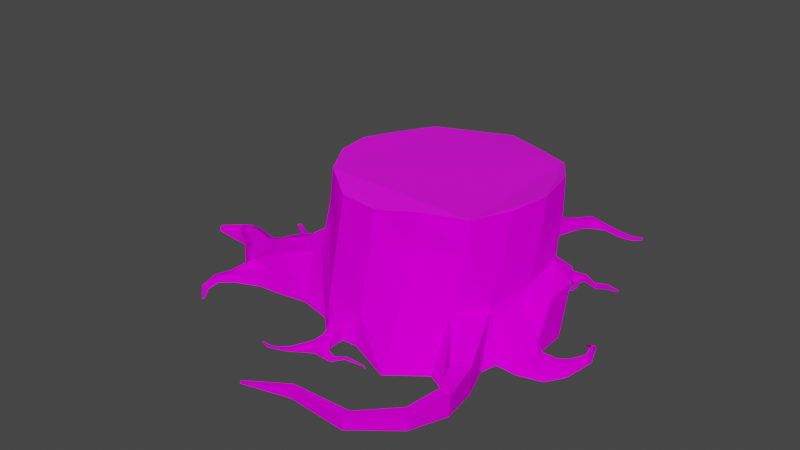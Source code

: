 # Source: Stump_Rotten_Tree.blend  (saved by Blender 2.82.7; exported with 4.5.12 LTS)
import bpy
from mathutils import Matrix  # noqa: F401  (used for matrix-valued properties, if any)

bpy.ops.wm.read_factory_settings(use_empty=True)
scene = bpy.context.scene
scene.name = 'Scene'

# ---- collections
col_collection = bpy.data.collections.new('Collection'); scene.collection.children.link(col_collection)
col_collection_1 = bpy.data.collections.new('Collection 1'); col_collection.children.link(col_collection_1)

# ---- images (referenced by path relative to the original .blend; pixels are not part of the script)
import os
ASSET_DIR = os.environ.get("B2B_ASSET_DIR", "")  # directory of the original .blend (textures are referenced by path, not embedded)
HERE = os.path.dirname(os.path.abspath(__file__))  # packed textures are extracted next to this script under _unpacked/

def load_image(name, relpath, width, height, colorspace="sRGB"):
    """Load a texture the original file referenced (path relative to the .blend, or extracted next to this script)."""
    p = next((c for c in (os.path.join(HERE, relpath), os.path.join(ASSET_DIR, relpath)) if relpath and os.path.exists(c)), "")
    if p:
        img = bpy.data.images.load(p, check_existing=True)
        img.name = name
    else:  # same state as the original file: an image datablock whose file is absent (Cycles renders it pink)
        img = bpy.data.images.new(name, width, height)
        img.source = "FILE"
        img.filepath = "//" + (relpath or name)
    img.colorspace_settings.name = colorspace
    return img
img_texturescom_pinebark2_1k_albedo_tif = load_image('TexturesCom_PineBark2_1K_albedo.tif', 'TexturesCom_PineBark2_1K_albedo.tif', 1024, 1024, 'sRGB')
img_stummped_jpg = load_image('Stummped.jpg', 'Stummped.jpg', 1024, 1024, 'sRGB')

# ---- materials (node trees are filled in below, after node groups)
mat_wood = bpy.data.materials.new('Wood')
mat_wood.use_transparent_shadow = False
mat_stumperd = bpy.data.materials.new('Stumperd')
mat_stumperd.use_transparent_shadow = False

# ---- material node trees
mat_wood.use_nodes = True; mat_wood.node_tree.nodes.clear()
_N = mat_wood.node_tree.nodes; _L = mat_wood.node_tree.links
n0 = _N.new('ShaderNodeOutputMaterial'); n0.name = 'Material Output'; n0.location = (300, 300)
n1 = _N.new('ShaderNodeBsdfPrincipled'); n1.name = 'Principled BSDF'; n1.location = (10, 300)
n1.distribution = 'GGX'
n1.subsurface_method = 'BURLEY'
n1.inputs[3].default_value = 1.45
n1.inputs[13].default_value = 0.0
n1.inputs[27].default_value = (0.0, 0.0, 0.0, 1.0)
n1.inputs[28].default_value = 1.0
n2 = _N.new('ShaderNodeTexImage'); n2.name = 'Image Texture'; n2.location = (-280, 275)
n2.image = img_texturescom_pinebark2_1k_albedo_tif
_L.new(n1.outputs[0], n0.inputs[0])
_L.new(n2.outputs[0], n1.inputs[0])
n0.is_active_output = True
mat_stumperd.use_nodes = True; mat_stumperd.node_tree.nodes.clear()
_N = mat_stumperd.node_tree.nodes; _L = mat_stumperd.node_tree.links
n0 = _N.new('ShaderNodeOutputMaterial'); n0.name = 'Material Output'; n0.location = (300, 300)
n1 = _N.new('ShaderNodeBsdfPrincipled'); n1.name = 'Principled BSDF'; n1.location = (10, 300)
n1.distribution = 'GGX'
n1.subsurface_method = 'BURLEY'
n1.inputs[3].default_value = 1.45
n1.inputs[27].default_value = (0.0, 0.0, 0.0, 1.0)
n1.inputs[28].default_value = 1.0
n2 = _N.new('ShaderNodeTexImage'); n2.name = 'Image Texture'; n2.location = (-280, 275)
n2.image = img_stummped_jpg
_L.new(n1.outputs[0], n0.inputs[0])
_L.new(n2.outputs[0], n1.inputs[0])
n0.is_active_output = True

# ---- world
world_world = bpy.data.worlds.new('World'); scene.world = world_world
world_world.use_nodes = True; world_world.node_tree.nodes.clear()
_N = world_world.node_tree.nodes; _L = world_world.node_tree.links
n0 = _N.new('ShaderNodeOutputWorld'); n0.name = 'World Output'; n0.location = (300, 300)
n1 = _N.new('ShaderNodeBackground'); n1.name = 'Background'; n1.location = (10, 300)
n1.inputs[0].default_value = (0.05088, 0.05088, 0.05088, 1.0)
_L.new(n1.outputs[0], n0.inputs[0])
n0.is_active_output = True
world_world.color = (0.05088, 0.05088, 0.05088)
world_world.use_sun_shadow = False
world_world.sun_shadow_jitter_overblur = 0.0

# ---- meshes
me_cube = bpy.data.meshes.new('Cube')
me_cube.from_pydata([(0.665, 0.7944, -0.03576), (0.705, -0.705, -0.08403), (-0.705, 0.705, -0.08403), (-0.4934, -0.6134, -0.0946), (-0.6839, 0.07026, -0.08403), (1.023, -0.06071, -0.0824), (0.0, 1.0, -0.08403), (-0.1418, -0.8351, -0.02566), (0.0, 0.0, -0.08403), (0.7308, 1.07, 0.8852), (0.7761, -0.34, 0.8852), (-0.705, 1.07, 0.8765), (1.0, 0.3649, 0.919), (-0.9228, 0.3227, 0.9339), (0.0, 1.324, 0.86), (0.0, -0.6351, 0.8278), (-0.705, -0.34, 0.9339), (-0.8291, -0.2731, -0.07481), (-0.4126, 0.8988, -0.08403), (0.7658, 0.9366, 0.3874), (0.705, -0.4733, 0.3874), (-0.705, 0.9366, 0.3668), (0.3829, -0.9515, -0.08403), (1.0, 0.3741, -0.08403), (-0.7438, 0.3634, -0.08403), (1.04, -0.2749, -0.05789), (1.041, 0.07833, 0.3308), (-0.5, 0.0, -0.08403), (-0.8184, 0.1322, 0.5021), (0.4126, 0.8988, -0.02232), (-0.3002, -0.8404, -0.0417), (0.5, 0.0, -0.08403), (0.0, 0.5, -0.08403), (0.0, 1.232, 0.3281), (0.0, -0.5, -0.08403), (-0.1216, -0.8068, 0.1675), (-0.705, -0.2991, 1.221), (0.7233, 1.111, 1.187), (0.7554, -0.2991, 1.187), (-0.6572, 1.061, 1.186), (1.0, 0.4059, 1.211), (-0.9453, 0.376, 1.221), (0.0, 1.377, 1.169), (0.0, -0.5691, 1.146), (-0.705, -0.4733, 0.5021), (-0.3935, -0.5845, 0.8244), (-0.7697, 0.7309, 0.8967), (0.9162, -0.01444, 0.8908), (0.37, 1.261, 0.8694), (0.9652, 0.739, 0.9508), (-0.9076, -0.02816, 0.9573), (-0.4172, 1.279, 0.8407), (0.369, -0.5156, 0.921), (0.3631, -0.647, 0.4715), (-0.3655, 1.081, 0.2825), (-0.8866, -0.2164, 0.557), (1.0, 0.6057, 0.5418), (0.3123, 1.124, 0.3502), (0.9694, -0.1266, 0.3183), (-0.6905, 0.6506, 0.4144), (-0.2843, -0.778, 0.1426), (-0.3935, -0.5178, 1.143), (-0.815, 0.7711, 1.195), (0.9171, 0.03437, 1.191), (0.3602, 1.261, 1.175), (0.9399, 0.78, 1.233), (-0.8857, 0.02464, 1.238), (-0.3704, 1.215, 1.163), (0.3731, -0.4953, 1.212), (-0.4262, -0.4262, -0.08403), (-0.4262, 0.4262, -0.08403), (0.4262, 0.4262, -0.08403), (0.4262, -0.4262, -0.08403), (-1.088, -0.4616, -0.03389), (-0.8215, -0.5825, -0.03159), (-1.026, -0.1974, 0.4425), (-1.025, -0.3, -0.04105), (-0.8054, -0.4705, 0.4519), (-1.048, -0.3293, 0.4468), (-1.324, -0.4804, -0.0409), (-1.344, -0.6377, -0.03951), (-1.297, -0.234, 0.3505), (-1.35, -0.3288, -0.0409), (-1.273, -0.5994, 0.1562), (-1.365, -0.3626, 0.3326), (-1.871, -0.2666, -0.0464), (-1.58, -0.5452, -0.04402), (-1.614, -0.196, 0.1989), (-1.711, -0.2252, -0.0464), (-1.584, -0.5193, 0.09707), (-1.714, -0.2627, 0.2529), (-2.08, -0.1468, -0.04461), (-1.984, -0.213, 0.0001976), (-1.893, -0.08454, 0.1558), (-1.957, -0.1037, -0.04461), (-2.007, -0.196, 0.1558), (-1.987, -0.1359, 0.1912), (-2.223, -0.08878, -0.04024), (-2.169, -0.1547, -0.0416), (-2.193, -0.006581, 0.07144), (-2.205, -0.03264, -0.03942), (-2.162, -0.1096, 0.0696), (-2.196, -0.05587, 0.09016), (-2.473, -0.09772, -0.0375), (-2.459, -0.1211, -0.03748), (-2.467, -0.07384, 0.002361), (-2.465, -0.07986, -0.03505), (-2.462, -0.1087, 0.0003099), (-2.472, -0.0903, 0.007076), (-0.8543, 1.166, 0.02888), (-0.9522, 1.05, 0.02888), (-1.008, 1.102, 0.2593), (-1.002, 0.8804, 0.02888), (-0.9413, 1.159, 0.2234), (-1.027, 0.9929, 0.2234), (-1.408, 1.275, -0.04604), (-1.413, 1.189, -0.04604), (-1.46, 1.251, 0.1286), (-1.353, 1.12, -0.04604), (-1.461, 1.285, 0.1009), (-1.429, 1.178, 0.1009), (-1.733, 1.196, -0.04044), (-1.708, 1.15, -0.04044), (-1.752, 1.166, 0.06534), (-1.654, 1.135, -0.04044), (-1.763, 1.183, 0.04855), (-1.712, 1.139, 0.04855), (-1.18, -0.6234, -0.0409), (-1.123, -0.5651, 0.3505), (-1.677, -0.4007, 0.2029), (-1.757, -0.4355, -0.03182), (-1.62, -0.9034, 0.01549), (-1.614, -0.8791, 0.07262), (-1.704, -0.86, 0.0548), (-1.722, -0.8692, 0.01362), (-1.621, -1.02, -0.001504), (-1.642, -1.001, 0.03334), (-1.698, -1.018, 0.009823), (-1.694, -1.031, -0.01789), (-1.575, -1.111, -0.03967), (-1.584, -1.106, -0.03092), (-1.6, -1.109, -0.03675), (-1.602, -1.113, -0.04544), (-1.427, -0.4743, 0.2525), (-1.434, -0.5519, -0.04365), (-1.53, -0.277, -0.04365), (-1.456, -0.215, 0.2525), (-1.545, -0.3399, 0.2773), (-1.671, -0.4061, -0.04365), (-1.469, -0.5921, 0.1863), (-1.431, -0.5574, -0.04176), (-1.662, -0.878, 0.06941), (-1.674, -0.8948, 0.0104), (-1.674, -1.01, 0.03447), (-1.657, -1.027, -0.01017), (-1.594, -1.107, -0.02781), (-1.588, -1.112, -0.04256), (-1.66, -0.7402, 0.01066), (-1.635, -0.7278, 0.06651), (-1.516, -0.7598, 0.08505), (-1.524, -0.7929, 0.007576), (-1.58, -0.7491, 0.08198), (-1.597, -0.7718, 0.006599), (-0.9206, 0.4384, -0.07319), (-0.9658, 0.3328, -0.1104), (-0.9458, 0.277, 0.1925), (-0.9123, 0.4756, 0.2202), (-1.123, 0.4024, -0.03133), (-1.104, 0.3175, -0.05946), (-1.067, 0.2919, 0.1698), (-1.134, 0.4289, 0.1907), (-1.232, 0.289, 0.02169), (-1.22, 0.2371, 0.004451), (-1.197, 0.222, 0.1449), (-1.239, 0.3051, 0.1578), (-1.309, 0.1673, 0.05143), (-1.288, 0.1371, 0.03948), (-1.269, 0.1332, 0.1368), (-1.318, 0.1758, 0.1457), (-1.377, 0.1004, 0.09879), (-1.38, 0.0716, 0.08942), (-1.371, 0.05955, 0.1658), (-1.378, 0.1099, 0.1728), (-1.499, 0.1102, 0.1144), (-1.515, 0.09699, 0.1075), (-1.517, 0.08606, 0.164), (-1.494, 0.1156, 0.1691), (-1.627, 0.1933, 0.1347), (-1.646, 0.186, 0.1281), (-1.651, 0.1765, 0.1823), (-1.621, 0.1968, 0.1873), (-1.649, 0.2926, 0.03888), (-1.654, 0.2909, 0.03819), (-1.655, 0.2886, 0.04378), (-1.648, 0.2934, 0.04429), (0.2237, 1.114, -0.1247), (-0.008418, 1.171, -0.1247), (-0.008418, 1.301, 0.2513), (-0.2405, 1.114, -0.1247), (-0.2705, 1.213, 0.202), (0.2237, 1.245, 0.2513), (0.1018, 1.422, -0.01295), (-0.02146, 1.528, -0.01295), (0.0131, 1.588, 0.2454), (-0.1749, 1.581, -0.01295), (-0.1664, 1.637, 0.2115), (0.1363, 1.483, 0.2454), (0.2533, 1.692, 0.04959), (0.1863, 1.759, 0.05475), (0.1862, 1.757, 0.2114), (0.0997, 1.798, 0.05046), (0.08735, 1.8, 0.1854), (0.2533, 1.69, 0.2062), (0.34, 1.852, 0.06657), (0.2861, 1.906, 0.07072), (0.2861, 1.905, 0.1965), (0.2166, 1.937, 0.06727), (0.2067, 1.939, 0.1756), (0.3399, 1.851, 0.1923), (0.4272, 2.056, 0.07796), (0.3753, 2.078, 0.0699), (0.3681, 2.105, 0.1588), (0.3192, 2.078, 0.06218), (0.3054, 2.101, 0.1385), (0.422, 2.083, 0.1517), (0.4633, 2.169, 0.04012), (0.4102, 2.207, 0.03117), (0.4075, 2.237, 0.1348), (0.4061, 2.249, 0.0287), (0.3951, 2.276, 0.1175), (0.4624, 2.199, 0.1309), (0.5849, 2.221, 0.04153), (0.5764, 2.25, 0.03905), (0.5812, 2.259, 0.08798), (0.5578, 2.274, 0.03545), (0.5591, 2.284, 0.07743), (0.5898, 2.23, 0.09046), (0.7581, 2.224, 0.0172), (0.742, 2.249, 0.01384), (0.7449, 2.26, 0.06281), (0.7177, 2.267, 0.009697), (0.7166, 2.279, 0.05167), (0.761, 2.235, 0.06617), (0.8492, 2.32, -0.02581), (0.8322, 2.333, -0.02876), (0.8318, 2.343, 0.00626), (0.8113, 2.34, -0.03191), (0.808, 2.349, -0.0019), (0.8489, 2.33, 0.009214), (0.8947, 2.423, -0.04573), (0.8855, 2.43, -0.04732), (0.8853, 2.436, -0.02848), (0.8743, 2.434, -0.04901), (0.8725, 2.439, -0.03287), (0.8945, 2.428, -0.02689), (-1.827, 1.047, -0.03997), (-1.821, 1.037, -0.03652), (-1.828, 1.039, -0.02047), (-1.813, 1.034, -0.03652), (-1.834, 1.044, -0.02016), (-1.822, 1.035, -0.02302), (1.02, 0.8726, 0.3639), (0.9441, 0.7604, -0.1113), (1.157, 0.4909, -0.1153), (1.178, 0.2871, 0.3601), (1.178, 0.05548, -0.1113), (1.178, 0.5902, 0.3902), (0.9913, -0.4158, -0.07086), (1.0, 0.0, -0.08403), (1.0, 0.2317, 0.4668), (0.9069, -0.1841, 0.4005), (1.216, -0.2479, -0.08904), (1.203, -0.07814, -0.1085), (1.217, 0.03203, 0.1569), (1.161, -0.1304, 0.1471), (1.443, -0.184, -0.0899), (1.365, -0.0816, -0.1018), (1.325, -0.02651, 0.06133), (1.369, -0.1555, 0.05525), (1.569, -0.04752, -0.06586), (1.493, -0.02676, -0.07482), (1.448, -0.003249, 0.04753), (1.509, -0.05326, 0.04298), (1.603, 0.07596, -0.04969), (1.549, 0.08071, -0.05502), (1.516, 0.07745, 0.0291), (1.564, 0.0529, 0.02203), (1.635, 0.2286, -0.03719), (1.597, 0.2319, -0.04091), (1.574, 0.2296, 0.01508), (1.607, 0.2125, 0.01014), (1.556, 0.4363, -0.03403), (1.542, 0.407, -0.03727), (1.537, 0.3873, 0.01135), (1.561, 0.4093, 0.007059), (1.448, 0.5076, -0.0924), (1.431, 0.4957, -0.0944), (1.423, 0.4864, -0.06431), (1.442, 0.4914, -0.06697), (0.07251, 1.853, 0.1214), (0.07836, 1.852, 0.05746), (0.1291, 1.919, 0.1168), (0.1338, 1.918, 0.06543), (-0.0174, 1.924, 0.08959), (-0.01895, 1.926, 0.05559), (0.02722, 1.934, 0.08363), (0.02598, 1.936, 0.05634), (-0.05747, 1.982, 0.07899), (-0.05842, 1.984, 0.05821), (-0.0302, 1.989, 0.07535), (-0.03096, 1.99, 0.05867), (-0.04873, 2.103, 0.1026), (-0.04761, 2.102, 0.09332), (-0.04159, 2.113, 0.102), (-0.04069, 2.113, 0.09451), (-0.1059, 2.146, 0.09185), (-0.1055, 2.146, 0.08819), (-0.1031, 2.15, 0.0916), (-0.1028, 2.15, 0.08865), (0.6811, 1.024, 0.1321), (0.6343, 0.9581, -0.02124), (0.5172, 1.007, -0.01501), (0.4707, 1.111, 0.1149), (0.7011, 1.199, 0.03709), (0.6742, 1.214, -0.06041), (0.6388, 1.286, -0.05645), (0.6376, 1.33, 0.02612), (0.8927, 1.313, 0.02124), (0.8916, 1.337, -0.03457), (0.8745, 1.372, -0.03265), (0.8739, 1.393, 0.007265), (0.994, 1.405, -0.07381), (0.9812, 1.405, -0.1147), (0.9538, 1.425, -0.1131), (0.9448, 1.441, -0.07841), (1.042, 1.484, -0.09893), (1.033, 1.49, -0.1325), (1.026, 1.517, -0.1311), (1.028, 1.532, -0.1027), (1.148, 1.528, -0.1331), (1.145, 1.531, -0.1451), (1.142, 1.54, -0.1446), (1.143, 1.546, -0.1344), (0.7969, 1.256, 0.02916), (0.7557, 1.361, 0.01669), (0.7829, 1.276, -0.04749), (0.7567, 1.329, -0.04455), (0.859, 1.28, -0.02605), (0.8585, 1.29, -0.04996), (0.8179, 1.255, -0.02265), (0.8119, 1.264, -0.0555), (0.8941, 1.202, -0.02343), (0.8963, 1.209, -0.03997), (0.8616, 1.196, -0.02108), (0.8597, 1.203, -0.0438), (0.8961, 1.129, -0.02265), (0.8975, 1.128, -0.03384), (0.8738, 1.129, -0.02106), (0.8725, 1.13, -0.03643), (0.8433, 1.058, -0.02574), (0.844, 1.058, -0.03042), (0.834, 1.058, -0.02508), (0.8335, 1.058, -0.0315), (-0.3935, -0.7765, -0.02509), (0.0, -0.8271, -0.02509), (0.0, -0.7683, 0.2522), (-0.3935, -0.7178, 0.2442), (-0.2498, -0.9708, -0.02544), (-0.1428, -0.9875, -0.02546), (-0.1429, -0.9709, 0.05376), (-0.2498, -0.954, 0.05106), (-0.2567, -1.081, -0.02552), (-0.186, -1.128, -0.02554), (-0.176, -1.115, 0.05367), (-0.2465, -1.068, 0.05097), (0.005358, -1.097, 0.007974), (0.007964, -1.102, -0.007313), (0.01674, -1.15, 0.02047), (0.01548, -1.156, -0.008698), (-0.3678, -1.238, 0.001435), (-0.3489, -1.278, 0.001429), (-0.3448, -1.275, 0.02386), (-0.3637, -1.235, 0.0231), (-0.4597, -1.287, -0.005538), (-0.454, -1.311, -0.005541), (-0.4514, -1.311, 0.007461), (-0.4571, -1.286, 0.007017), (-0.5365, -1.305, -0.01076), (-0.5418, -1.329, -0.01076), (-0.5391, -1.33, 0.001887), (-0.5338, -1.305, 0.001456), (-0.622, -1.295, -0.01106), (-0.6237, -1.303, -0.01106), (-0.6228, -1.303, -0.006842), (-0.6211, -1.295, -0.006986), (0.09478, -1.042, 0.01611), (0.09594, -1.045, 0.007658), (0.09845, -1.071, 0.02302), (0.09746, -1.075, 0.006892), (0.1732, -1.027, 0.000622), (0.1739, -1.029, -0.00486), (0.1756, -1.046, 0.005104), (0.1749, -1.048, -0.005357), (0.2633, -1.023, -0.002965), (0.263, -1.025, -0.006851), (0.2577, -1.036, 0.0002124), (0.2566, -1.037, -0.007204), (0.3059, -1.049, -0.004506), (0.3057, -1.05, -0.00592), (0.3038, -1.054, -0.003351), (0.3034, -1.054, -0.006048), (-0.07743, -1.145, 0.02931), (-0.07176, -1.074, 0.02372), (-0.08127, -1.152, -0.009623), (-0.07059, -1.082, -0.008973), (0.9461, -0.7783, 0.1603), (0.9039, -0.8031, -0.08752), (1.098, -0.7126, -0.08059), (1.098, -0.6976, 0.1672), (1.053, -1.054, 0.1452), (1.015, -1.049, -0.04675), (1.177, -1.086, -0.04139), (1.184, -1.078, 0.1505), (1.004, -1.384, 0.1362), (0.9822, -1.365, -0.01241), (1.071, -1.458, -0.008255), (1.079, -1.455, 0.1403), (0.718, -1.693, 0.1426), (0.7157, -1.667, 0.01189), (0.715, -1.78, 0.01555), (0.722, -1.784, 0.1463), (0.1623, -1.714, 0.144), (0.1527, -1.698, 0.04829), (0.1878, -1.772, 0.05096), (0.1935, -1.773, 0.1467), (-0.2096, -1.922, 0.1222), (-0.2118, -1.919, 0.101), (-0.204, -1.935, 0.1016), (-0.2027, -1.935, 0.1228)], [], [(72, 267, 1, 22), (71, 23, 268, 31), (70, 32, 8, 27), (69, 34, 364, 363), (366, 45, 16, 44), (59, 46, 11, 21), (270, 47, 10, 20), (57, 48, 9, 19), (56, 49, 12, 269), (55, 50, 13, 28), (54, 51, 14, 33), (53, 52, 15, 365), (22, 53, 365, 364), (1, 20, 53, 22), (20, 10, 52, 53), (33, 57, 200, 197), (54, 18, 109, 113), (21, 11, 51, 54), (55, 28, 75, 78), (28, 4, 76, 75), (44, 16, 50, 55), (0, 19, 261, 262), (19, 56, 266, 261), (19, 9, 49, 56), (0, 29, 321, 320), (29, 6, 196, 195), (33, 14, 48, 57), (1, 267, 417, 416), (58, 25, 271, 274), (269, 12, 47, 270), (18, 2, 110, 109), (28, 59, 166, 165), (28, 13, 46, 59), (363, 366, 44, 3), (60, 30, 367, 370), (365, 15, 45, 366), (45, 61, 36, 16), (15, 43, 61, 45), (46, 62, 39, 11), (13, 41, 62, 46), (47, 63, 38, 10), (12, 40, 63, 47), (48, 64, 37, 9), (14, 42, 64, 48), (49, 65, 40, 12), (9, 37, 65, 49), (50, 66, 41, 13), (16, 36, 66, 50), (51, 67, 42, 14), (11, 39, 67, 51), (52, 68, 43, 15), (10, 38, 68, 52), (17, 69, 363, 3), (4, 27, 69, 17), (27, 8, 34, 69), (24, 70, 27, 4), (2, 18, 70, 24), (18, 6, 32, 70), (32, 71, 31, 8), (6, 29, 71, 32), (29, 0, 23, 71), (34, 72, 22, 364), (8, 31, 72, 34), (31, 268, 267, 72), (76, 73, 79, 82), (78, 75, 81, 84), (4, 17, 73, 76), (3, 44, 77, 74), (44, 55, 78, 77), (17, 3, 74, 73), (146, 145, 88, 87), (158, 157, 134, 133), (73, 74, 127, 79), (77, 78, 84, 128), (74, 77, 128, 127), (75, 76, 82, 81), (85, 130, 92, 91), (88, 85, 91, 94), (147, 146, 87, 90), (145, 148, 85, 88), (148, 144, 130, 85), (143, 147, 90, 129), (96, 93, 99, 102), (93, 94, 100, 99), (129, 90, 96, 95), (130, 129, 95, 92), (87, 88, 94, 93), (90, 87, 93, 96), (101, 102, 108, 107), (97, 98, 104, 103), (94, 91, 97, 100), (91, 92, 98, 97), (95, 96, 102, 101), (92, 95, 101, 98), (103, 108, 105, 106), (104, 107, 108, 103), (98, 101, 107, 104), (99, 100, 106, 105), (102, 99, 105, 108), (100, 97, 103, 106), (111, 113, 119, 117), (114, 111, 117, 120), (24, 59, 114, 112), (59, 21, 111, 114), (2, 24, 112, 110), (21, 54, 113, 111), (119, 115, 121, 125), (118, 120, 126, 124), (112, 114, 120, 118), (113, 109, 115, 119), (110, 112, 118, 116), (109, 110, 116, 115), (125, 121, 255, 259), (124, 126, 260, 258), (116, 118, 124, 122), (115, 116, 122, 121), (120, 117, 123, 126), (117, 119, 125, 123), (83, 80, 127, 128), (149, 83, 128, 143), (86, 89, 129, 130), (150, 86, 130, 144), (152, 131, 135, 154), (160, 159, 132, 131), (162, 160, 131, 152), (161, 158, 133, 151), (153, 137, 141, 155), (151, 133, 137, 153), (133, 134, 138, 137), (131, 132, 136, 135), (156, 155, 141, 142), (137, 138, 142, 141), (135, 136, 140, 139), (154, 135, 139, 156), (138, 154, 156, 142), (139, 140, 155, 156), (132, 151, 153, 136), (136, 153, 155, 140), (159, 161, 151, 132), (157, 162, 152, 134), (134, 152, 154, 138), (80, 150, 144, 127), (89, 149, 143, 129), (128, 84, 147, 143), (79, 127, 144, 148), (82, 79, 148, 145), (84, 81, 146, 147), (81, 82, 145, 146), (86, 150, 162, 157), (83, 149, 161, 159), (149, 89, 158, 161), (150, 80, 160, 162), (80, 83, 159, 160), (89, 86, 157, 158), (163, 164, 168, 167), (4, 28, 165, 164), (24, 4, 164, 163), (59, 24, 163, 166), (170, 167, 171, 174), (166, 163, 167, 170), (164, 165, 169, 168), (165, 166, 170, 169), (173, 174, 178, 177), (168, 169, 173, 172), (169, 170, 174, 173), (167, 168, 172, 171), (178, 175, 179, 182), (171, 172, 176, 175), (174, 171, 175, 178), (172, 173, 177, 176), (180, 181, 185, 184), (176, 177, 181, 180), (177, 178, 182, 181), (175, 176, 180, 179), (185, 186, 190, 189), (181, 182, 186, 185), (179, 180, 184, 183), (182, 179, 183, 186), (190, 187, 191, 194), (183, 184, 188, 187), (186, 183, 187, 190), (184, 185, 189, 188), (192, 193, 194, 191), (188, 189, 193, 192), (189, 190, 194, 193), (187, 188, 192, 191), (198, 199, 205, 204), (200, 195, 201, 206), (18, 54, 199, 198), (54, 33, 197, 199), (6, 18, 198, 196), (57, 29, 195, 200), (204, 205, 211, 210), (206, 201, 207, 212), (196, 198, 204, 202), (195, 196, 202, 201), (197, 200, 206, 203), (199, 197, 203, 205), (211, 209, 215, 217), (209, 212, 218, 215), (202, 204, 210, 208), (201, 202, 208, 207), (203, 206, 212, 209), (205, 203, 209, 211), (216, 217, 223, 222), (218, 213, 219, 224), (212, 207, 213, 218), (211, 217, 301, 299), (208, 210, 216, 214), (207, 208, 214, 213), (223, 221, 227, 229), (221, 224, 230, 227), (214, 216, 222, 220), (213, 214, 220, 219), (215, 218, 224, 221), (217, 215, 221, 223), (228, 229, 235, 234), (230, 225, 231, 236), (224, 219, 225, 230), (222, 223, 229, 228), (220, 222, 228, 226), (219, 220, 226, 225), (233, 236, 242, 239), (231, 232, 238, 237), (226, 228, 234, 232), (225, 226, 232, 231), (227, 230, 236, 233), (229, 227, 233, 235), (239, 242, 248, 245), (237, 238, 244, 243), (235, 233, 239, 241), (236, 231, 237, 242), (234, 235, 241, 240), (232, 234, 240, 238), (246, 247, 253, 252), (248, 243, 249, 254), (241, 239, 245, 247), (242, 237, 243, 248), (240, 241, 247, 246), (238, 240, 246, 244), (252, 253, 251, 250), (250, 251, 254, 249), (244, 246, 252, 250), (243, 244, 250, 249), (245, 248, 254, 251), (247, 245, 251, 253), (256, 257, 259, 255), (258, 260, 257, 256), (122, 124, 258, 256), (121, 122, 256, 255), (126, 123, 257, 260), (123, 125, 259, 257), (263, 266, 264, 265), (262, 261, 266, 263), (23, 0, 262, 263), (56, 269, 264, 266), (269, 268, 265, 264), (268, 23, 263, 265), (5, 25, 267, 268), (26, 5, 268, 269), (58, 26, 269, 270), (25, 58, 270, 267), (272, 273, 277, 276), (5, 26, 273, 272), (26, 58, 274, 273), (25, 5, 272, 271), (277, 278, 282, 281), (273, 274, 278, 277), (271, 272, 276, 275), (274, 271, 275, 278), (282, 279, 283, 286), (275, 276, 280, 279), (278, 275, 279, 282), (276, 277, 281, 280), (285, 286, 290, 289), (280, 281, 285, 284), (281, 282, 286, 285), (279, 280, 284, 283), (289, 290, 294, 293), (283, 284, 288, 287), (286, 283, 287, 290), (284, 285, 289, 288), (294, 291, 295, 298), (287, 288, 292, 291), (290, 287, 291, 294), (288, 289, 293, 292), (296, 297, 298, 295), (292, 293, 297, 296), (293, 294, 298, 297), (291, 292, 296, 295), (301, 302, 306, 305), (217, 216, 302, 301), (210, 211, 299, 300), (216, 210, 300, 302), (303, 305, 309, 307), (299, 301, 305, 303), (300, 299, 303, 304), (302, 300, 304, 306), (310, 308, 312, 314), (304, 303, 307, 308), (306, 304, 308, 310), (305, 306, 310, 309), (311, 313, 317, 315), (309, 310, 314, 313), (307, 309, 313, 311), (308, 307, 311, 312), (316, 315, 317, 318), (312, 311, 315, 316), (314, 312, 316, 318), (313, 314, 318, 317), (321, 322, 326, 325), (19, 0, 320, 319), (29, 57, 322, 321), (57, 19, 319, 322), (344, 343, 327, 330), (320, 321, 325, 324), (322, 319, 323, 326), (319, 320, 324, 323), (330, 327, 331, 334), (343, 345, 350, 349), (346, 344, 330, 329), (345, 346, 329, 328), (334, 331, 335, 338), (327, 328, 332, 331), (329, 330, 334, 333), (328, 329, 333, 332), (337, 338, 342, 341), (331, 332, 336, 335), (333, 334, 338, 337), (332, 333, 337, 336), (341, 342, 339, 340), (336, 337, 341, 340), (338, 335, 339, 342), (335, 336, 340, 339), (324, 325, 346, 345), (325, 326, 344, 346), (323, 324, 345, 343), (326, 323, 343, 344), (350, 348, 352, 354), (345, 328, 348, 350), (327, 343, 349, 347), (328, 327, 347, 348), (353, 354, 358, 357), (348, 347, 351, 352), (349, 350, 354, 353), (347, 349, 353, 351), (358, 356, 360, 362), (351, 353, 357, 355), (354, 352, 356, 358), (352, 351, 355, 356), (361, 362, 360, 359), (356, 355, 359, 360), (357, 358, 362, 361), (355, 357, 361, 359), (7, 30, 363, 364), (35, 7, 364, 365), (60, 35, 365, 366), (30, 60, 366, 363), (369, 370, 374, 373), (7, 35, 369, 368), (35, 60, 370, 369), (30, 7, 368, 367), (373, 374, 382, 381), (367, 368, 372, 371), (370, 367, 371, 374), (412, 411, 377, 375), (378, 376, 396, 398), (411, 413, 378, 377), (413, 414, 376, 378), (414, 412, 375, 376), (381, 382, 386, 385), (371, 372, 380, 379), (374, 371, 379, 382), (372, 373, 381, 380), (383, 384, 388, 387), (379, 380, 384, 383), (382, 379, 383, 386), (380, 381, 385, 384), (390, 387, 391, 394), (386, 383, 387, 390), (384, 385, 389, 388), (385, 386, 390, 389), (392, 393, 394, 391), (388, 389, 393, 392), (389, 390, 394, 393), (387, 388, 392, 391), (398, 396, 400, 402), (377, 378, 398, 397), (375, 377, 397, 395), (376, 375, 395, 396), (402, 400, 404, 406), (397, 398, 402, 401), (395, 397, 401, 399), (396, 395, 399, 400), (405, 406, 410, 409), (401, 402, 406, 405), (399, 401, 405, 403), (400, 399, 403, 404), (408, 407, 409, 410), (403, 405, 409, 407), (404, 403, 407, 408), (406, 404, 408, 410), (368, 369, 412, 414), (372, 368, 414, 413), (373, 372, 413, 411), (369, 373, 411, 412), (417, 418, 422, 421), (267, 270, 418, 417), (20, 1, 416, 415), (270, 20, 415, 418), (421, 422, 426, 425), (416, 417, 421, 420), (418, 415, 419, 422), (415, 416, 420, 419), (424, 425, 429, 428), (420, 421, 425, 424), (422, 419, 423, 426), (419, 420, 424, 423), (430, 427, 431, 434), (426, 423, 427, 430), (423, 424, 428, 427), (425, 426, 430, 429), (433, 434, 438, 437), (427, 428, 432, 431), (429, 430, 434, 433), (428, 429, 433, 432), (437, 438, 435, 436), (432, 433, 437, 436), (434, 431, 435, 438), (431, 432, 436, 435), (61, 43, 68, 38, 63, 40, 65, 37, 64, 42, 67, 39, 62, 41, 66, 36)])
me_cube.polygons.foreach_set('material_index', [0, 0, 0, 0, 0, 0, 0, 0, 0, 0, 0, 0, 0, 0, 0, 0, 0, 0, 0, 0, 0, 0, 0, 0, 0, 0, 0, 0, 0, 0, 0, 0, 0, 0, 0, 0, 0, 0, 0, 0, 0, 0, 0, 0, 0, 0, 0, 0, 0, 0, 0, 0, 0, 0, 0, 0, 0, 0, 0, 0, 0, 0, 0, 0, 0, 0, 0, 0, 0, 0, 0, 0, 0, 0, 0, 0, 0, 0, 0, 0, 0, 0, 0, 0, 0, 0, 0, 0, 0, 0, 0, 0, 0, 0, 0, 0, 0, 0, 0, 0, 0, 0, 0, 0, 0, 0, 0, 0, 0, 0, 0, 0, 0, 0, 0, 0, 0, 0, 0, 0, 0, 0, 0, 0, 0, 0, 0, 0, 0, 0, 0, 0, 0, 0, 0, 0, 0, 0, 0, 0, 0, 0, 0, 0, 0, 0, 0, 0, 0, 0, 0, 0, 0, 0, 0, 0, 0, 0, 0, 0, 0, 0, 0, 0, 0, 0, 0, 0, 0, 0, 0, 0, 0, 0, 0, 0, 0, 0, 0, 0, 0, 0, 0, 0, 0, 0, 0, 0, 0, 0, 0, 0, 0, 0, 0, 0, 0, 0, 0, 0, 0, 0, 0, 0, 0, 0, 0, 0, 0, 0, 0, 0, 0, 0, 0, 0, 0, 0, 0, 0, 0, 0, 0, 0, 0, 0, 0, 0, 0, 0, 0, 0, 0, 0, 0, 0, 0, 0, 0, 0, 0, 0, 0, 0, 0, 0, 0, 0, 0, 0, 0, 0, 0, 0, 0, 0, 0, 0, 0, 0, 0, 0, 0, 0, 0, 0, 0, 0, 0, 0, 0, 0, 0, 0, 0, 0, 0, 0, 0, 0, 0, 0, 0, 0, 0, 0, 0, 0, 0, 0, 0, 0, 0, 0, 0, 0, 0, 0, 0, 0, 0, 0, 0, 0, 0, 0, 0, 0, 0, 0, 0, 0, 0, 0, 0, 0, 0, 0, 0, 0, 0, 0, 0, 0, 0, 0, 0, 0, 0, 0, 0, 0, 0, 0, 0, 0, 0, 0, 0, 0, 0, 0, 0, 0, 0, 0, 0, 0, 0, 0, 0, 0, 0, 0, 0, 0, 0, 0, 0, 0, 0, 0, 0, 0, 0, 0, 0, 0, 0, 0, 0, 0, 0, 0, 0, 0, 0, 0, 0, 0, 0, 0, 0, 0, 0, 0, 0, 0, 0, 0, 0, 0, 0, 0, 0, 0, 0, 0, 0, 0, 0, 0, 0, 0, 0, 0, 0, 0, 0, 0, 0, 0, 0, 0, 0, 0, 0, 0, 0, 0, 0, 0, 0, 0, 0, 0, 0, 0, 0, 0, 1])
_uv = me_cube.uv_layers.new(name='UVMap')
_uv.uv.foreach_set('vector', [-1.147, 2.147, -0.5982, 2.147, -0.5982, 2.696, -1.147, 2.696, -1.147, 1.049, -0.5982, 1.049, -0.5982, 1.598, -1.147, 1.598, -2.245, 1.049, -1.696, 1.049, -1.696, 1.598, -2.245, 1.598, -2.245, 2.147, -1.696, 2.147, -1.696, 2.696, -2.245, 2.696, 0.1116, 0.1301, 0.09618, 0.2065, 0.02034, 0.2068, 0.03576, 0.1304, 0.2222, 0.04437, 0.2085, 0.1322, 0.1396, 0.139, 0.1661, 0.06339, 0.0386, 0.8688, 0.02058, 0.7966, 0.09195, 0.8011, 0.117, 0.8725, 0.01478, 0.8964, 0.01444, 0.8044, 0.08374, 0.7919, 0.09339, 0.8647, 0.1024, 0.8795, 0.07177, 0.8105, 0.1418, 0.804, 0.1727, 0.8734, 0.1781, 0.01391, 0.1451, 0.09461, 0.07159, 0.08923, 0.116, 5.236e-05, 0.01938, 0.9999, 0.008285, 0.8098, 0.1503, 0.7822, 0.1462, 0.9298, 0.03444, 0.881, 0.01465, 0.8014, 0.07042, 0.7995, 0.07244, 0.8724, 0.008632, 1.0, 0.03444, 0.881, 0.07244, 0.8724, 0.07561, 0.9956, 0.1453, 1.0, 0.117, 0.8725, 0.2412, 0.8724, 0.2197, 0.9989, 0.117, 0.8725, 0.09195, 0.8011, 0.1979, 0.799, 0.2412, 0.8724, 0.8586, 0.5446, 0.9999, 0.9888, 0.7781, 0.8683, 0.7091, 0.5288, -0.2065, 0.6872, -0.3798, 0.6733, -0.2921, 0.4683, -0.2065, 0.4409, 0.1661, 0.06339, 0.1396, 0.139, 0.07284, 0.1083, 0.1037, 4.713e-05, 0.2189, 0.3066, 0.2888, 0.2865, 0.2241, 0.3355, 0.1806, 0.3414, -0.08707, 0.6342, -0.3798, 0.6003, -0.3146, 0.363, -0.08707, 0.4421, 0.2742, 0.01408, 0.2402, 0.09904, 0.1451, 0.09461, 0.1781, 0.01391, 0.8239, 0.8107, 0.2467, 0.7389, 0.3194, 0.451, 0.8779, 0.4224, 0.343, 0.6192, 0.22, 0.3886, 0.3449, 0.294, 0.3793, 0.4756, 0.09339, 0.8647, 0.08374, 0.7919, 0.1558, 0.8032, 0.1649, 0.875, -0.5982, 0.5, -1.147, 0.5, -1.147, 0.5, -0.5982, 0.5, -1.147, 0.5, -1.696, 0.5, -1.696, 0.5, -1.147, 0.5, 0.1462, 0.9298, 0.1503, 0.7822, 0.2749, 0.8076, 0.2521, 0.9782, -0.7248, 1.767, -0.7248, 1.45, -0.7248, 1.45, -0.7248, 1.767, 0.124, 0.2524, 0.1018, 0.5414, -0.02368, 0.5673, -0.007042, 0.3777, 0.1727, 0.8734, 0.1418, 0.804, 0.2087, 0.7982, 0.2389, 0.8677, -2.245, 0.5, -2.795, 0.5, -2.795, 0.5, -2.245, 0.5, 0.9102, 0.1469, 0.9102, 0.6131, 0.6635, 0.4506, 0.6253, 0.2797, 0.1754, 0.01856, 0.1403, 0.1071, 0.04566, 0.09584, 0.06016, 4.187e-05, 0.1508, 0.0003212, 0.1116, 0.1301, 0.03576, 0.1304, 0.08363, 3.883e-05, 0.1331, 0.8911, 0.1351, 0.9691, 0.1351, 0.9691, 0.1331, 0.8911, 0.07244, 0.8724, 0.07042, 0.7995, 0.1406, 0.7967, 0.1414, 0.8681, 0.09618, 0.2065, 0.09157, 0.2602, 0.01573, 0.2605, 0.02034, 0.2068, 0.07042, 0.7995, 0.07033, 0.7489, 0.1406, 0.7468, 0.1406, 0.7967, 0.2085, 0.1322, 0.2016, 0.1902, 0.1292, 0.1936, 0.1396, 0.139, 0.1403, 0.1071, 0.1273, 0.1678, 0.03695, 0.1587, 0.04566, 0.09584, 0.02058, 0.7966, 0.01652, 0.7455, 0.08929, 0.7494, 0.09195, 0.8011, 0.1418, 0.804, 0.1296, 0.7522, 0.197, 0.7471, 0.2087, 0.7982, 0.01444, 0.8044, 0.01188, 0.7494, 0.08089, 0.7399, 0.08374, 0.7919, 0.1503, 0.7822, 0.1502, 0.6844, 0.2782, 0.7055, 0.2749, 0.8076, 0.07177, 0.8105, 0.05091, 0.7585, 0.1296, 0.7522, 0.1418, 0.804, 0.08374, 0.7919, 0.08089, 0.7399, 0.15, 0.7495, 0.1558, 0.8032, 0.1451, 0.09461, 0.136, 0.1569, 0.05828, 0.1521, 0.07159, 0.08923, 0.2402, 0.09904, 0.2279, 0.1608, 0.136, 0.1569, 0.1451, 0.09461, 0.008285, 0.8098, 0.009985, 0.7041, 0.1502, 0.6844, 0.1503, 0.7822, 0.1396, 0.139, 0.1292, 0.1936, 0.0574, 0.1696, 0.07284, 0.1083, 0.01465, 0.8014, 0.01085, 0.7498, 0.07033, 0.7489, 0.07042, 0.7995, 0.09195, 0.8011, 0.08929, 0.7494, 0.1863, 0.7476, 0.1979, 0.799, -2.795, 2.147, -2.245, 2.147, -2.245, 2.696, -2.795, 2.696, -2.795, 1.598, -2.245, 1.598, -2.245, 2.147, -2.795, 2.147, -2.245, 1.598, -1.696, 1.598, -1.696, 2.147, -2.245, 2.147, -2.795, 1.049, -2.245, 1.049, -2.245, 1.598, -2.795, 1.598, -2.795, 0.5, -2.245, 0.5, -2.245, 1.049, -2.795, 1.049, -2.245, 0.5, -1.696, 0.5, -1.696, 1.049, -2.245, 1.049, -1.696, 1.049, -1.147, 1.049, -1.147, 1.598, -1.696, 1.598, -1.696, 0.5, -1.147, 0.5, -1.147, 1.049, -1.696, 1.049, -1.147, 0.5, -0.5982, 0.5, -0.5982, 1.049, -1.147, 1.049, -1.696, 2.147, -1.147, 2.147, -1.147, 2.696, -1.696, 2.696, -1.696, 1.598, -1.147, 1.598, -1.147, 2.147, -1.696, 2.147, -1.147, 1.598, -0.5982, 1.598, -0.5982, 2.147, -1.147, 2.147, -1.992, 1.133, -1.992, 1.45, -1.992, 1.45, -1.992, 1.133, -0.2756, 0.4085, -0.2505, 0.4051, -0.256, 0.449, -0.2801, 0.4609, -2.795, 1.598, -2.795, 2.147, -2.795, 2.147, -2.795, 1.598, 0.9999, 9.043e-05, 0.9999, 0.818, 0.8592, 0.8022, 0.6363, 0.2167, 0.1204, 0.2597, 0.2189, 0.3066, 0.1806, 0.3414, 0.1268, 0.2854, -2.795, 2.147, -2.795, 2.696, -2.795, 2.696, -2.795, 2.147, -0.3189, 0.3093, -0.1308, 0.3459, -0.1307, 0.4612, -0.2845, 0.4068, -0.2419, 0.5622, -0.3003, 0.5335, -0.2831, 0.3848, -0.24, 0.406, -1.992, 1.45, -1.992, 1.767, -1.992, 1.767, -1.992, 1.45, -0.3067, 0.3762, -0.2756, 0.4085, -0.2801, 0.4609, -0.3214, 0.4277, -0.01282, 0.3366, 0.1157, 0.6743, -0.1366, 0.6688, -0.2658, 0.4082, -0.08707, 0.4421, -0.3146, 0.363, -0.2646, 0.2117, -0.08807, 0.3014, -1.992, 1.45, -1.992, 1.767, -1.992, 1.767, -1.992, 1.45, -1.992, 1.133, -1.992, 1.45, -1.992, 1.45, -1.992, 1.133, -0.2751, 0.4905, -0.2497, 0.4784, -0.2443, 0.5032, -0.2612, 0.5166, -1.992, 1.133, -1.992, 1.45, -1.992, 1.45, -1.992, 1.133, -1.992, 1.45, -1.992, 1.767, -1.992, 1.767, -1.992, 1.45, -0.3036, 0.4759, -0.2751, 0.4905, -0.2612, 0.5166, -0.2889, 0.5141, -0.2394, 0.5576, -0.2259, 0.5459, -0.2132, 0.5935, -0.2235, 0.593, -0.2657, 0.5929, -0.1412, 0.6298, -0.1474, 0.7883, -0.2177, 0.7842, -0.2889, 0.5141, -0.2612, 0.5166, -0.2394, 0.5576, -0.2514, 0.563, -0.2409, 0.6705, -0.3798, 0.6997, -0.356, 0.4794, -0.2672, 0.4915, -0.2845, 0.4068, -0.1307, 0.4612, -0.1412, 0.6298, -0.2657, 0.5929, -0.2612, 0.5166, -0.2443, 0.5032, -0.2259, 0.5459, -0.2394, 0.5576, -0.2358, 0.5912, -0.2235, 0.593, -0.226, 0.6386, -0.2299, 0.638, -1.992, 1.45, -1.992, 1.767, -1.992, 1.767, -1.992, 1.45, -1.992, 1.133, -1.992, 1.45, -1.992, 1.45, -1.992, 1.133, -1.992, 1.45, -1.992, 1.767, -1.992, 1.767, -1.992, 1.45, -0.2514, 0.563, -0.2394, 0.5576, -0.2235, 0.593, -0.2358, 0.5912, -0.2672, 0.4915, -0.356, 0.4794, -0.3118, 0.3764, -0.2439, 0.3814, -0.7248, -1.717, -0.5665, -1.717, -0.5665, -1.4, -0.7248, -1.4, -0.7248, -2.033, -0.5665, -2.033, -0.5665, -1.717, -0.7248, -1.717, -0.2439, 0.3814, -0.3118, 0.3764, -0.2544, 0.2117, -0.2322, 0.2163, -0.1756, 0.7883, -0.3798, 0.704, -0.2473, 0.2117, -0.1756, 0.2269, -0.2235, 0.593, -0.2132, 0.5935, -0.2227, 0.638, -0.226, 0.6386, -1.992, 1.133, -1.992, 1.45, -1.992, 1.45, -1.992, 1.133, -0.0991, 0.3283, -0.09082, 0.3799, -0.3798, 0.2905, -0.3654, 0.2711, -0.08234, 0.266, -0.0991, 0.3283, -0.3654, 0.2711, -0.3339, 0.237, -0.3798, 0.4273, -0.1441, 0.5839, -0.2933, 0.7883, -0.377, 0.7157, 0.1969, 0.2117, 0.1003, 0.339, -0.0991, 0.3283, -0.08234, 0.266, -1.992, 0.5, -1.992, 0.8167, -1.992, 0.8167, -1.992, 0.5, 0.1003, 0.339, 0.1969, 0.5237, -0.09082, 0.3799, -0.0991, 0.3283, 0.1853, 0.4364, 0.1969, 0.7109, -0.3664, 0.5408, -0.3798, 0.3749, -0.3366, 0.5328, -0.2106, 0.5708, -0.2214, 0.7883, -0.2938, 0.755, -0.3798, 0.2117, -0.2106, 0.2261, -0.2106, 0.5708, -0.3366, 0.5328, -0.2065, 0.4409, -0.2921, 0.4683, -0.3009, 0.2286, -0.2371, 0.2117, -1.992, 0.5, -1.992, 0.8167, -1.992, 0.8167, -1.992, 0.5, -1.675, 0.5, -1.992, 0.5, -1.992, 0.5, -1.675, 0.5, -0.1125, 0.7582, -0.3798, 0.6093, 0.02564, 0.2117, 0.08512, 0.2448, -0.7248, -1.083, -0.5665, -1.083, -0.5665, -1.083, -0.7248, -1.083, -1.992, 0.5, -1.992, 0.8167, -1.992, 0.8167, -1.992, 0.5, -1.675, 0.5, -1.992, 0.5, -1.992, 0.5, -1.675, 0.5, 0.1969, 0.2117, 0.1836, 0.3592, -0.3608, 0.3321, -0.3103, 0.2579, 0.1836, 0.3592, 0.1853, 0.4364, -0.3798, 0.3749, -0.3608, 0.3321, -0.2851, 0.5665, -0.3798, 0.445, -0.2658, 0.4082, -0.1366, 0.6688, -0.04614, 0.5248, -0.0467, 0.4456, 0.0295, 0.3825, 0.009291, 0.5134, -0.2322, 0.7883, -0.3131, 0.7802, -0.3798, 0.6997, -0.2409, 0.6705, -0.6979, 3.033, -0.6945, 3.033, -0.7248, 3.033, -0.7248, 3.033, -0.5516, 4.893, -0.5575, 4.893, -0.5575, 4.893, -0.5516, 4.893, -0.7014, 3.033, -0.5898, 3.033, -0.5898, 3.033, -0.7014, 3.033, -0.6979, 3.033, -0.7014, 3.033, -0.7014, 3.033, -0.6979, 3.033, -0.2428, 0.7791, -0.3324, 0.7876, -0.3798, 0.5735, -0.3093, 0.5668, -0.2882, 0.3781, -0.3272, 0.3459, -0.1734, 0.2117, -0.1632, 0.2238, -0.3093, 0.5668, -0.3798, 0.5735, -0.3272, 0.3459, -0.2882, 0.3781, -0.24, 0.406, -0.2831, 0.3848, -0.259, 0.2117, -0.2362, 0.2345, -0.5575, 4.893, -0.3642, 4.893, -0.3642, 4.893, -0.5575, 4.893, -0.6979, 3.033, -0.5935, 3.033, -0.5972, 3.033, -0.6945, 3.033, -0.5972, 3.033, -0.6945, 3.033, -0.6945, 3.033, -0.5972, 3.033, -0.5575, 4.893, -0.3642, 4.893, -0.3642, 4.893, -0.5575, 4.893, -0.5516, 4.893, -0.5575, 4.893, -0.5575, 4.893, -0.5516, 4.893, -0.5456, 4.893, -0.5516, 4.893, -0.5516, 4.893, -0.5456, 4.893, -0.7014, 3.033, -0.5898, 3.033, -0.5935, 3.033, -0.6979, 3.033, -0.2421, 0.5819, -0.3093, 0.5668, -0.2882, 0.3781, -0.2453, 0.3953, -0.2453, 0.3953, -0.2882, 0.3781, -0.1632, 0.2238, -0.1476, 0.2245, -0.1476, 0.7883, -0.2428, 0.7791, -0.3093, 0.5668, -0.2421, 0.5819, -0.6945, 3.033, -0.6979, 3.033, -0.6979, 3.033, -0.6945, 3.033, -0.5456, 4.893, -0.5516, 4.893, -0.5516, 4.893, -0.5456, 4.893, -0.7014, 3.033, -0.6979, 3.033, -0.7248, 3.033, -0.7248, 3.033, -0.03866, 0.5895, -0.04614, 0.5248, 0.009291, 0.5134, 0.0295, 0.6175, -0.3214, 0.4277, -0.2801, 0.4609, -0.2751, 0.4905, -0.3036, 0.4759, -1.992, 1.45, -1.992, 1.767, -1.992, 1.767, -1.992, 1.45, -1.992, 1.133, -1.992, 1.45, -1.992, 1.45, -1.992, 1.133, -0.2801, 0.4609, -0.256, 0.449, -0.2497, 0.4784, -0.2751, 0.4905, -0.3798, 0.2117, -0.1307, 0.2306, -0.1308, 0.3459, -0.3189, 0.3093, -0.6945, 3.033, -0.6979, 3.033, -0.6979, 3.033, -0.6945, 3.033, -0.0467, 0.4456, -0.04614, 0.5248, -0.126, 0.5609, -0.1262, 0.5349, -0.04614, 0.5248, -0.03866, 0.5895, -0.125, 0.5852, -0.126, 0.5609, -0.6979, 3.033, -0.7014, 3.033, -0.7014, 3.033, -0.6979, 3.033, -0.7014, 3.033, -0.5898, 3.033, -0.5898, 3.033, -0.7014, 3.033, -0.2362, 0.7883, -0.3798, 0.7461, -0.3003, 0.5335, -0.2419, 0.5622, -1.992, 0.8167, -1.992, 1.133, -1.992, 1.133, -1.992, 0.8167, 0.06407, 0.7151, 0.4436, 0.759, 0.2634, 0.9029, 0.07664, 0.9588, -1.992, 0.8167, -1.992, 1.133, -1.992, 1.133, -1.992, 0.8167, 0.4087, 0.6455, 6.392e-05, 0.374, 0.09546, 0.2414, 0.3104, 0.3714, -0.161, 0.3212, -0.259, 0.2719, -0.2042, 0.2117, -0.1441, 0.2417, -0.2008, 0.4259, -0.3248, 0.3508, -0.259, 0.2719, -0.161, 0.3212, 0.1969, 0.2117, 0.1969, 0.4295, 0.1119, 0.4068, 0.09677, 0.2426, -0.07094, 0.3365, -0.03502, 0.4971, -0.2176, 0.4665, -0.1709, 0.351, -0.2796, 0.2985, -0.3097, 0.3687, -0.3798, 0.2679, -0.3426, 0.2303, 0.09677, 0.2426, 0.1119, 0.4068, 0.007979, 0.39, -0.001653, 0.2894, -0.1709, 0.351, -0.2176, 0.4665, -0.3097, 0.3687, -0.2796, 0.2985, -1.992, 0.8167, -1.992, 1.133, -1.992, 1.133, -1.992, 0.8167, -0.348, 0.3555, -0.2624, 0.3447, -0.2941, 0.436, -0.3617, 0.4388, -1.992, 0.8167, -1.992, 1.133, -1.992, 1.133, -1.992, 0.8167, -0.3798, 0.2218, -0.2557, 0.2117, -0.2624, 0.3447, -0.348, 0.3555, -0.001653, 0.2894, 0.007979, 0.39, -0.073, 0.3906, -0.08451, 0.3215, -0.1636, 0.3592, -0.1614, 0.414, -0.2654, 0.4023, -0.2615, 0.3619, -0.08451, 0.3215, -0.073, 0.3906, -0.1614, 0.414, -0.1636, 0.3592, -0.217, 0.2117, -0.1916, 0.2821, -0.2897, 0.3243, -0.3403, 0.2945, -1.992, 0.8167, -1.992, 1.133, -1.992, 1.133, -1.992, 0.8167, -0.3798, 0.4599, -0.3376, 0.4491, -0.3082, 0.6208, -0.3438, 0.6426, -0.3403, 0.2945, -0.2897, 0.3243, -0.3376, 0.4491, -0.3798, 0.4599, -1.992, 0.8167, -1.992, 1.133, -1.992, 1.133, -1.992, 0.8167, -0.3617, 0.4388, -0.2941, 0.436, -0.3057, 0.547, -0.3558, 0.5443, -0.3769, 0.6805, -0.329, 0.6849, -0.2557, 0.7883, -0.2608, 0.7883, -1.992, 0.8167, -1.992, 1.133, -1.992, 1.133, -1.992, 0.8167, -0.3558, 0.5443, -0.3057, 0.547, -0.329, 0.6849, -0.3769, 0.6805, -0.2615, 0.3619, -0.2654, 0.4023, -0.3798, 0.3949, -0.3739, 0.3563, -0.7248, -1.4, -0.5665, -1.4, -0.5665, -1.083, -0.7248, -1.083, -0.7248, -1.4, -0.5665, -1.4, -0.5665, -1.4, -0.7248, -1.4, -0.3438, 0.6426, -0.3082, 0.6208, -0.1916, 0.7837, -0.2003, 0.7883, -1.992, 0.8167, -1.992, 1.133, -1.992, 1.133, -1.992, 0.8167, -0.1743, 0.7883, -0.3798, 0.6883, -0.3324, 0.4012, -0.1921, 0.4657, 0.4487, 0.6081, 7.304e-05, 0.6617, 0.1948, 0.3158, 0.4985, 0.3245, 5.481e-05, 0.8005, 0.3005, 0.8246, 0.2888, 0.9568, 0.04189, 0.9999, 0.9999, 9.943e-05, 0.8586, 0.5446, 0.7091, 0.5288, 0.7783, 0.1296, -1.696, 0.5, -2.245, 0.5, -2.245, 0.5, -1.696, 0.5, 0.5336, 0.793, 0.07044, 0.9999, 7.304e-05, 0.6617, 0.4487, 0.6081, -0.1921, 0.4657, -0.3324, 0.4012, -0.2629, 0.2117, -0.1743, 0.2294, -0.09233, 0.3988, -0.2675, 0.3937, -0.1701, 0.2117, -0.07208, 0.2419, -1.696, 0.5, -2.245, 0.5, -2.245, 0.5, -1.696, 0.5, -1.041, 0.5, -1.358, 0.5, -1.358, 0.5, -1.041, 0.5, 0.02914, 0.5166, 0.06895, 0.7124, -0.1209, 0.6411, -0.2089, 0.5478, 0.06905, 0.2864, 0.02914, 0.5166, -0.2089, 0.5478, -0.2599, 0.4076, -0.09262, 0.4916, -0.1186, 0.6516, -0.3798, 0.6526, -0.3589, 0.5241, -0.1186, 0.6516, -0.09262, 0.7883, -0.3589, 0.7623, -0.3798, 0.6526, -1.358, 0.5, -1.675, 0.5, -1.675, 0.5, -1.358, 0.5, -1.041, 0.5, -1.358, 0.5, -1.358, 0.5, -1.041, 0.5, -0.2089, 0.5478, -0.1209, 0.6411, -0.2827, 0.7428, -0.3379, 0.6914, -0.2599, 0.4076, -0.2089, 0.5478, -0.3379, 0.6914, -0.3798, 0.6142, -0.2709, 0.5931, -0.3798, 0.6035, -0.3546, 0.4103, -0.2736, 0.4174, -0.3798, 0.3181, -0.3073, 0.3301, -0.3342, 0.4573, -0.3796, 0.4641, -0.3711, 0.2117, -0.2809, 0.2267, -0.3073, 0.3301, -0.3798, 0.3181, -0.09262, 0.4916, -0.3589, 0.5241, -0.2817, 0.4006, -0.1555, 0.3852, -1.358, 0.5, -1.675, 0.5, -1.675, 0.5, -1.358, 0.5, -1.041, 0.5, -1.358, 0.5, -1.358, 0.5, -1.041, 0.5, -0.1537, 0.493, -0.237, 0.4491, -0.1952, 0.2547, -0.1485, 0.2117, -0.237, 0.4491, -0.3199, 0.4376, -0.2899, 0.2629, -0.1952, 0.2547, -1.358, 0.5, -1.675, 0.5, -1.675, 0.5, -1.358, 0.5, -1.041, 0.5, -1.358, 0.5, -1.358, 0.5, -1.041, 0.5, -0.2748, 0.7603, -0.3798, 0.7883, -0.3199, 0.4376, -0.237, 0.4491, -0.1485, 0.769, -0.2748, 0.7603, -0.237, 0.4491, -0.1537, 0.493, -0.3798, 0.2465, -0.2689, 0.2117, -0.2749, 0.4219, -0.3278, 0.4308, -0.3794, 0.5368, -0.3241, 0.5296, -0.3231, 0.6069, -0.3518, 0.612, -0.3796, 0.4641, -0.3342, 0.4573, -0.3241, 0.5296, -0.3794, 0.5368, -0.2736, 0.4174, -0.3546, 0.4103, -0.352, 0.2117, -0.2586, 0.2222, -1.358, 0.5, -1.675, 0.5, -1.675, 0.5, -1.358, 0.5, -1.041, 0.5, -1.358, 0.5, -1.358, 0.5, -1.041, 0.5, -0.3051, 0.5655, -0.3423, 0.5627, -0.3798, 0.3534, -0.3443, 0.3654, -1.041, 0.5, -1.358, 0.5, -1.358, 0.5, -1.041, 0.5, -1.358, 0.5, -1.675, 0.5, -1.675, 0.5, -1.358, 0.5, -1.041, 0.5, -1.358, 0.5, -1.358, 0.5, -1.041, 0.5, -0.293, 0.7878, -0.3516, 0.731, -0.3423, 0.5627, -0.3051, 0.5655, -0.2383, 0.7883, -0.293, 0.7878, -0.3051, 0.5655, -0.2653, 0.5827, -0.3443, 0.3654, -0.3798, 0.3534, -0.2799, 0.2117, -0.2578, 0.2275, -1.041, 0.5, -1.358, 0.5, -1.358, 0.5, -1.041, 0.5, -0.2653, 0.5827, -0.3051, 0.5655, -0.3443, 0.3654, -0.3091, 0.3911, -0.3518, 0.612, -0.3231, 0.6069, -0.3012, 0.7067, -0.3303, 0.7108, -0.3278, 0.4308, -0.2749, 0.4219, -0.2689, 0.6204, -0.3217, 0.6323, -1.358, 0.5, -1.675, 0.5, -1.675, 0.5, -1.358, 0.5, -0.7248, -0.4501, -0.5665, -0.4501, -0.5665, -0.4501, -0.7248, -0.4501, -0.5665, 0.1833, -0.7248, 0.1833, -0.7248, 0.1833, -0.5665, 0.1833, -0.3091, 0.3911, -0.3443, 0.3654, -0.2578, 0.2275, -0.2383, 0.2523, -0.3303, 0.7108, -0.3012, 0.7067, -0.2809, 0.7854, -0.3019, 0.7883, -0.3217, 0.6323, -0.2689, 0.6204, -0.2787, 0.7782, -0.3165, 0.7883, -1.358, 0.5, -1.675, 0.5, -1.675, 0.5, -1.358, 0.5, -0.7248, -0.4501, -0.5665, -0.4501, -0.5665, -0.1334, -0.7248, -0.1334, -0.7248, -0.1334, -0.5665, -0.1334, -0.5665, 0.1833, -0.7248, 0.1833, -1.358, 0.5, -1.675, 0.5, -1.675, 0.5, -1.358, 0.5, -1.041, 0.5, -1.358, 0.5, -1.358, 0.5, -1.041, 0.5, -0.5665, -0.1334, -0.5665, 0.1833, -0.5665, 0.1833, -0.5665, -0.1334, -0.5665, -0.4501, -0.5665, -0.1334, -0.5665, -0.1334, -0.5665, -0.4501, -0.7248, -0.7667, -0.5665, -0.7667, -0.5665, -0.4501, -0.7248, -0.4501, -0.7248, -1.083, -0.5665, -1.083, -0.5665, -0.7667, -0.7248, -0.7667, -1.992, 0.5, -1.992, 0.8167, -1.992, 0.8167, -1.992, 0.5, -1.675, 0.5, -1.992, 0.5, -1.992, 0.5, -1.675, 0.5, 0.1351, 0.7883, -0.02969, 0.7815, 0.1101, 0.2467, 0.1351, 0.2477, -0.02969, 0.7815, -0.1125, 0.7582, 0.08512, 0.2448, 0.1101, 0.2467, 0.6174, 0.2823, 0.6174, 0.6097, 0.4495, 0.5399, 0.3335, 0.2506, 0.6579, 0.4613, 0.3793, 0.4756, 0.3449, 0.294, 0.6579, 0.2506, -0.5982, 1.049, -0.5982, 0.5, -0.5982, 0.5, -0.5982, 1.049, 0.5766, 0.7494, 0.3661, 0.6406, 0.4495, 0.5399, 0.6174, 0.6097, 0.2929, 0.7818, 8.924e-05, 0.09729, 0.2276, 8.924e-05, 0.46, 0.58, -0.5982, 1.598, -0.5982, 1.049, -0.5982, 1.049, -0.5982, 1.598, -0.244, 0.7715, -0.2286, 0.7699, -0.2117, 0.7823, -0.2496, 0.7848, 0.757, 0.2889, 0.00461, 0.523, 8.823e-05, 0.406, 0.9999, 8.823e-05, 0.8119, 0.6776, 0.757, 0.2889, 0.9999, 8.823e-05, 0.9999, 0.7787, 0.835, 0.5719, 0.8736, 0.07077, 0.9999, 8.07e-05, 0.9999, 0.6514, -0.244, 0.7715, -0.2627, 0.7277, -0.2627, 0.7277, -0.244, 0.7715, -0.244, 0.7715, -0.2627, 0.7277, -0.2627, 0.7277, -0.244, 0.7715, 0.05676, 0.3782, 0.08846, 0.6024, -0.1786, 0.5882, -0.2037, 0.4105, -0.2286, 0.7699, -0.244, 0.7715, -0.244, 0.7715, -0.2286, 0.7699, -0.1558, 0.3684, -0.141, 0.4602, -0.2543, 0.448, -0.2391, 0.3966, -0.08512, 0.2854, -0.007042, 0.3777, -0.141, 0.4602, -0.1558, 0.3684, -0.2286, 0.7699, -0.244, 0.7715, -0.244, 0.7715, -0.2286, 0.7699, -0.007042, 0.3777, -0.02368, 0.5673, -0.191, 0.5646, -0.141, 0.4602, -0.2543, 0.448, -0.3107, 0.5092, -0.3798, 0.4489, -0.3292, 0.4162, -0.2286, 0.7699, -0.244, 0.7715, -0.244, 0.7715, -0.2286, 0.7699, -0.141, 0.4602, -0.191, 0.5646, -0.3107, 0.5092, -0.2543, 0.448, -0.244, 0.7715, -0.2627, 0.7277, -0.2627, 0.7277, -0.244, 0.7715, -0.1568, 0.7546, -0.238, 0.7883, -0.291, 0.5247, -0.2343, 0.5011, -0.244, 0.7715, -0.2627, 0.7277, -0.2627, 0.7277, -0.244, 0.7715, -0.2391, 0.3966, -0.2543, 0.448, -0.3292, 0.4162, -0.3129, 0.3819, -0.2286, 0.7699, -0.244, 0.7715, -0.244, 0.7715, -0.2286, 0.7699, -0.2343, 0.5011, -0.291, 0.5247, -0.1938, 0.2117, -0.1568, 0.2501, -0.2286, 0.7699, -0.244, 0.7715, -0.244, 0.7715, -0.2286, 0.7699, -0.238, 0.7883, -0.3709, 0.7529, -0.3798, 0.4995, -0.291, 0.5247, -0.244, 0.7715, -0.2627, 0.7277, -0.2627, 0.7277, -0.244, 0.7715, -0.2477, 0.727, -0.2286, 0.7699, -0.2286, 0.7699, -0.2477, 0.727, -0.2286, 0.7699, -0.244, 0.7715, -0.244, 0.7715, -0.2286, 0.7699, -0.2477, 0.727, -0.2286, 0.7699, -0.2286, 0.7699, -0.2477, 0.727, -0.244, 0.7715, -0.2627, 0.7277, -0.2627, 0.7277, -0.244, 0.7715, -0.244, 0.7715, -0.2627, 0.7277, -0.2477, 0.727, -0.2286, 0.7699, -0.244, 0.7715, -0.2627, 0.7277, -0.2627, 0.7277, -0.244, 0.7715, -0.2627, 0.7277, -0.2477, 0.727, -0.2477, 0.727, -0.2627, 0.7277, -0.2286, 0.7699, -0.244, 0.7715, -0.244, 0.7715, -0.2286, 0.7699, -0.3198, 0.6835, -0.2682, 0.6785, -0.2586, 0.7883, -0.2861, 0.7869, -0.3798, 0.6035, -0.2709, 0.5931, -0.2682, 0.6785, -0.3198, 0.6835, -0.7248, -0.4501, -0.5665, -0.4501, -0.5665, -0.4501, -0.7248, -0.4501, -1.675, 0.5, -1.675, 0.5, -1.675, 0.5, -1.675, 0.5, -0.3478, 0.2275, -0.2448, 0.2117, -0.3168, 0.3766, -0.3798, 0.3863, -0.1555, 0.3852, -0.2817, 0.4006, -0.2214, 0.2542, -0.1689, 0.2117, -0.7248, -0.4501, -0.5665, -0.4501, -0.5665, -0.4501, -0.7248, -0.4501, -1.675, 0.5, -1.675, 0.5, -1.675, 0.5, -1.675, 0.5, -1.675, 0.5, -1.675, 0.5, -1.675, 0.5, -1.675, 0.5, -0.7248, -0.4501, -0.5665, -0.4501, -0.5665, -0.4501, -0.7248, -0.4501, -1.675, 0.5, -1.675, 0.5, -1.675, 0.5, -1.675, 0.5, -0.5665, -0.4501, -0.7248, -0.4501, -0.7248, -0.4501, -0.5665, -0.4501, -0.2686, 0.6404, -0.2448, 0.6562, -0.3418, 0.7883, -0.3513, 0.7821, -0.5665, -0.4501, -0.7248, -0.4501, -0.7248, -0.4501, -0.5665, -0.4501, -0.3798, 0.3863, -0.3168, 0.3766, -0.2448, 0.6562, -0.2686, 0.6404, -0.7248, -0.4501, -0.5665, -0.4501, -0.5665, -0.4501, -0.7248, -0.4501, -0.7248, -0.4501, -0.5665, -0.4501, -0.5665, -0.4501, -0.7248, -0.4501, -0.7248, -0.4501, -0.5665, -0.4501, -0.5665, -0.4501, -0.7248, -0.4501, -1.675, 0.5, -1.675, 0.5, -1.675, 0.5, -1.675, 0.5, -0.5665, -0.4501, -0.7248, -0.4501, -0.7248, -0.4501, -0.5665, -0.4501, -0.7248, 0.1833, -0.5665, 0.1833, -0.5665, 0.1833, -0.7248, 0.1833, 0.2467, 0.7389, 0.8239, 0.8107, 0.7272, 0.9999, 0.5072, 0.9865, 0.535, 9.004e-05, 0.535, 0.5166, 0.3566, 0.241, 0.3661, 0.04111, 0.9999, 8.414e-05, 0.9999, 0.7082, 0.6391, 0.5202, 0.6391, 0.1917, -0.3128, 0.4479, -0.2482, 0.5167, -0.3254, 0.5679, -0.3798, 0.5246, -0.7248, 0.5, -1.041, 0.5, -1.041, 0.5, -0.7248, 0.5, -0.01123, 0.3222, -0.01123, 0.5117, -0.171, 0.4656, -0.2458, 0.3712, -0.3798, 0.2867, -0.1217, 0.2117, -0.1217, 0.6176, -0.2754, 0.5794, -0.3713, 0.7286, -0.3259, 0.7103, -0.3259, 0.7103, -0.3713, 0.7286, -0.3259, 0.7103, -0.3166, 0.7825, -0.3166, 0.7825, -0.3259, 0.7103, -0.7248, 0.1833, -0.5665, 0.1833, -0.5665, 0.1833, -0.7248, 0.1833, -0.7248, 0.5, -1.041, 0.5, -1.041, 0.5, -0.7248, 0.5, -0.3713, 0.7286, -0.3259, 0.7103, -0.3259, 0.7103, -0.3713, 0.7286, -0.3259, 0.7103, -0.3166, 0.7825, -0.3166, 0.7825, -0.3259, 0.7103, -0.7248, 0.1833, -0.5665, 0.1833, -0.5665, 0.1833, -0.7248, 0.1833, -0.7248, 0.5, -1.041, 0.5, -1.041, 0.5, -0.7248, 0.5, -0.7248, 0.1833, -0.5665, 0.1833, -0.5665, 0.1833, -0.7248, 0.1833, -0.3259, 0.7103, -0.3166, 0.7825, -0.3166, 0.7825, -0.3259, 0.7103, -0.7248, 0.1833, -0.5665, 0.1833, -0.5665, 0.1833, -0.7248, 0.1833, -0.7248, 0.5, -1.041, 0.5, -1.041, 0.5, -0.7248, 0.5, -0.3526, 0.7806, -0.3713, 0.7286, -0.3259, 0.7103, -0.3166, 0.7825, -0.7248, 0.5, -1.041, 0.5, -1.041, 0.5, -0.7248, 0.5, -0.3713, 0.7286, -0.3259, 0.7103, -0.3259, 0.7103, -0.3713, 0.7286, -0.3259, 0.7103, -0.3166, 0.7825, -0.3166, 0.7825, -0.3259, 0.7103, -0.7248, 0.5, -1.041, 0.5, -1.041, 0.5, -0.7248, 0.5, -0.7248, 0.1833, -0.5665, 0.1833, -0.5665, 0.1833, -0.7248, 0.1833, -0.2754, 0.5794, -0.1217, 0.6176, -0.2155, 0.7883, -0.3316, 0.7431, -0.2458, 0.3712, -0.171, 0.4656, -0.2482, 0.5167, -0.3128, 0.4479, -0.7248, 0.5, -0.7248, 0.5, -0.7248, 0.5, -0.7248, 0.5, -0.7248, 0.5, -0.7248, 0.5, -0.7248, 0.5, -0.7248, 0.5, -0.04133, 0.2117, -0.04133, 0.3848, -0.1216, 0.3519, -0.1216, 0.2777, -0.3166, 0.7825, -0.3259, 0.7103, -0.3259, 0.7103, -0.3166, 0.7825, -0.3259, 0.7103, -0.3166, 0.7825, -0.3166, 0.7825, -0.3259, 0.7103, -0.3166, 0.7825, -0.3259, 0.7103, -0.3259, 0.7103, -0.3166, 0.7825, -0.3259, 0.7103, -0.3166, 0.7825, -0.3166, 0.7825, -0.3259, 0.7103, -0.3259, 0.7103, -0.3259, 0.7103, -0.3259, 0.7103, -0.3259, 0.7103, -0.7248, 0.5, -0.7248, 0.5, -0.7248, 0.5, -0.7248, 0.5, -0.3259, 0.7103, -0.3259, 0.7103, -0.3259, 0.7103, -0.3259, 0.7103, -0.7248, 0.5, -0.7248, 0.5, -0.7248, 0.5, -0.7248, 0.5, -0.3166, 0.7825, -0.3259, 0.7103, -0.3259, 0.7103, -0.3166, 0.7825, -0.3259, 0.7103, -0.3166, 0.7825, -0.3166, 0.7825, -0.3259, 0.7103, -0.3166, 0.7825, -0.3259, 0.7103, -0.3259, 0.7103, -0.3166, 0.7825, -0.3259, 0.7103, -0.3166, 0.7825, -0.3166, 0.7825, -0.3259, 0.7103, -0.3259, 0.7103, -0.3259, 0.7103, -0.3259, 0.7103, -0.3259, 0.7103, 0.08384, 0.9729, 0.1351, 0.9691, 0.1444, 0.991, 0.07561, 0.9956, 0.08182, 0.894, 0.08384, 0.9729, 0.07561, 0.9956, 0.07244, 0.8724, 0.1331, 0.8911, 0.08182, 0.894, 0.07244, 0.8724, 0.1414, 0.8681, 0.1351, 0.9691, 0.1331, 0.8911, 0.1414, 0.8681, 0.1444, 0.991, -0.3541, 0.373, -0.2668, 0.398, -0.3095, 0.4832, -0.3798, 0.4939, 0.551, 0.9182, 7.422e-05, 0.9999, 0.3261, 0.5326, 0.551, 0.4857, 0.1276, 5.975e-05, 0.3571, 0.07888, 0.1959, 0.3231, 0.04465, 0.2798, 0.1351, 0.9691, 0.08384, 0.9729, 0.08384, 0.9729, 0.1351, 0.9691, -0.3798, 0.4939, -0.3095, 0.4832, -0.2789, 0.6536, -0.3075, 0.6772, -0.3019, 0.7705, -0.3315, 0.7727, -0.3315, 0.7727, -0.3019, 0.7705, -0.303, 0.7256, -0.3019, 0.7705, -0.3019, 0.7705, -0.303, 0.7256, -0.2361, 0.7599, -0.3457, 0.7883, -0.3798, 0.6416, -0.2911, 0.642, -0.3315, 0.7727, -0.3315, 0.7727, -0.3315, 0.7727, -0.3315, 0.7727, -0.2946, 0.6311, -0.3525, 0.6326, -0.342, 0.492, -0.2986, 0.4933, -0.3315, 0.7727, -0.3315, 0.7727, -0.3315, 0.7727, -0.3315, 0.7727, -0.3315, 0.7727, -0.3326, 0.7272, -0.3326, 0.7272, -0.3315, 0.7727, -0.3075, 0.6772, -0.2789, 0.6536, -0.2251, 0.7256, -0.2384, 0.7425, -0.3019, 0.7705, -0.3315, 0.7727, -0.3315, 0.7727, -0.3019, 0.7705, -0.303, 0.7256, -0.3019, 0.7705, -0.3019, 0.7705, -0.303, 0.7256, -0.3798, 0.2547, -0.2547, 0.2117, -0.2547, 0.5958, -0.2901, 0.608, -0.3019, 0.7705, -0.3315, 0.7727, -0.3315, 0.7727, -0.3019, 0.7705, -0.3019, 0.7705, -0.3315, 0.7727, -0.3315, 0.7727, -0.3019, 0.7705, -0.303, 0.7256, -0.3019, 0.7705, -0.3019, 0.7705, -0.303, 0.7256, -0.2901, 0.608, -0.2547, 0.5958, -0.2576, 0.7812, -0.2781, 0.7883, -0.303, 0.7256, -0.3019, 0.7705, -0.3019, 0.7705, -0.303, 0.7256, -0.303, 0.7256, -0.3019, 0.7705, -0.3019, 0.7705, -0.303, 0.7256, -0.3315, 0.7727, -0.3326, 0.7272, -0.3326, 0.7272, -0.3315, 0.7727, -0.2384, 0.7425, -0.2251, 0.7256, -0.1738, 0.768, -0.1786, 0.7883, -0.3315, 0.7727, -0.3326, 0.7272, -0.303, 0.7256, -0.3019, 0.7705, -0.3315, 0.7727, -0.3326, 0.7272, -0.3326, 0.7272, -0.3315, 0.7727, -0.3326, 0.7272, -0.303, 0.7256, -0.303, 0.7256, -0.3326, 0.7272, -0.3019, 0.7705, -0.3315, 0.7727, -0.3315, 0.7727, -0.3019, 0.7705, -0.3315, 0.7727, -0.3315, 0.7727, -0.3315, 0.7727, -0.3315, 0.7727, -0.2986, 0.4933, -0.342, 0.492, -0.2861, 0.3321, -0.2621, 0.3325, -0.2911, 0.642, -0.3798, 0.6416, -0.2878, 0.4867, -0.2389, 0.4828, -0.3315, 0.7727, -0.3326, 0.7272, -0.3326, 0.7272, -0.3315, 0.7727, -0.3315, 0.7727, -0.3315, 0.7727, -0.3315, 0.7727, -0.3315, 0.7727, -0.2621, 0.3325, -0.2861, 0.3321, -0.2868, 0.2117, -0.2712, 0.212, -0.2389, 0.4828, -0.2878, 0.4867, -0.2678, 0.3561, -0.2361, 0.3535, -0.3315, 0.7727, -0.3326, 0.7272, -0.3326, 0.7272, -0.3315, 0.7727, -0.3326, 0.7272, -0.3315, 0.7727, -0.3315, 0.7727, -0.3326, 0.7272, -0.3326, 0.7272, -0.3315, 0.7727, -0.3315, 0.7727, -0.3326, 0.7272, -0.2361, 0.3535, -0.2678, 0.3561, -0.2765, 0.2245, -0.258, 0.2117, -0.3315, 0.7727, -0.3326, 0.7272, -0.3326, 0.7272, -0.3315, 0.7727, -0.3315, 0.7727, -0.3326, 0.7272, -0.3326, 0.7272, -0.3315, 0.7727, -0.3326, 0.7272, -0.3326, 0.7272, -0.3326, 0.7272, -0.3326, 0.7272, -0.3315, 0.7727, -0.3326, 0.7272, -0.3326, 0.7272, -0.3315, 0.7727, -0.3315, 0.7727, -0.3315, 0.7727, -0.3315, 0.7727, -0.3315, 0.7727, -0.06205, 0.4917, -0.1917, 0.5188, -0.1502, 0.3118, -0.09686, 0.2981, -0.3315, 0.7727, -0.3315, 0.7727, -0.3315, 0.7727, -0.3315, 0.7727, -0.2621, 0.7819, -0.3798, 0.7883, -0.3525, 0.6326, -0.2946, 0.6311, -0.1917, 0.5188, -0.339, 0.3274, -0.2098, 0.2117, -0.1502, 0.3118, -0.3058, 0.606, -0.1846, 0.5391, -0.1069, 0.7421, -0.2014, 0.7883, -0.3798, 0.4529, -0.2256, 0.2117, -0.1846, 0.5391, -0.3058, 0.606, -0.0739, 0.7883, -0.3798, 0.5429, -0.3094, 0.393, -0.1321, 0.4573, -0.2256, 0.2117, -0.05496, 0.2906, -0.08744, 0.5346, -0.1846, 0.5391, 0.05886, 0.2117, 0.05886, 0.4274, -0.3798, 0.3918, -0.376, 0.2249, -0.7248, 1.767, -0.7248, 1.45, -0.7248, 1.45, -0.7248, 1.767, -0.1846, 0.5391, -0.08744, 0.5346, -0.05496, 0.6929, -0.1069, 0.7421, -0.1321, 0.4573, -0.3094, 0.393, -0.2163, 0.2117, -0.0739, 0.244, -0.7248, 1.767, -0.7248, 1.45, -0.7248, 1.45, -0.7248, 1.767, -0.7248, 1.767, -0.7248, 1.45, -0.7248, 1.45, -0.7248, 1.767, 0.05886, 0.4274, 0.03275, 0.5749, -0.3341, 0.4984, -0.3798, 0.3918, 0.03275, 0.5749, -0.01815, 0.7883, -0.3557, 0.6669, -0.3341, 0.4984, -0.2482, 0.2247, -0.1555, 0.2194, -0.1193, 0.7857, -0.1822, 0.76, -0.07867, 0.7883, -0.2008, 0.7753, -0.1426, 0.2782, -0.05737, 0.2117, -0.2008, 0.7753, -0.3798, 0.7559, -0.3009, 0.2828, -0.1426, 0.2782, 0.09821, 0.7874, -0.07867, 0.7883, -0.05737, 0.2117, 0.09821, 0.2161, -0.0502, 0.7883, -0.1756, 0.7803, -0.07804, 0.2267, -0.0502, 0.2285, -0.1555, 0.2194, -0.01972, 0.2117, -0.01972, 0.7883, -0.1193, 0.7857, -0.3798, 0.2481, -0.2482, 0.2247, -0.1822, 0.76, -0.2785, 0.7778, -0.7248, 1.767, -0.7248, 1.45, -0.7248, 1.45, -0.7248, 1.767, -0.3463, 0.7872, -0.3575, 0.7127, -0.3123, 0.7148, -0.296, 0.7883, -0.7248, 1.767, -0.7248, 1.45, -0.7248, 1.45, -0.7248, 1.767, -0.1756, 0.7803, -0.2596, 0.7565, -0.09668, 0.2214, -0.07804, 0.2267, -0.2596, 0.7565, -0.3798, 0.7127, -0.1233, 0.2117, -0.09668, 0.2214, 0.55, 0.9999, 0.3499, 0.9555, 0.178, 0.8549, 0.02328, 0.6957, 9.845e-05, 0.5062, 0.02081, 0.3108, 0.1112, 0.1374, 0.2737, 0.01156, 0.4763, 9.845e-05, 0.6717, 0.003478, 0.8261, 0.1435, 0.9408, 0.2668, 0.9695, 0.4344, 0.9695, 0.6492, 0.8834, 0.8117, 0.7414, 0.94])
me_cube.materials.append(mat_wood)
me_cube.materials.append(mat_stumperd)
me_cube.use_remesh_preserve_volume = False
me_cube.use_remesh_preserve_attributes = False
me_cube.use_mirror_vertex_groups = False
me_cube.update()

# ---- objects
ob_cube = bpy.data.objects.new('Cube', me_cube)

# ---- transforms, parenting, visibility, modifiers, constraints
ob_cube.location = (0.0, 0.0, 0.0)
ob_cube.lock_rotations_4d = False
ob_cube.empty_display_type = 'ARROWS'
ob_cube.lineart.crease_threshold = 0.0

# ---- collection membership
col_collection.objects.link(ob_cube)

# ---- scene / render settings (as saved in the file)
scene.frame_start = 1; scene.frame_end = 250; scene.frame_set(0)
scene.render.engine = 'BLENDER_EEVEE_NEXT'
scene.cycles.use_denoising = False
scene.cycles.samples = 128
scene.cycles.sampling_pattern = 'TABULATED_SOBOL'
scene.cycles.use_adaptive_sampling = False
scene.cycles.use_light_tree = False
scene.view_settings.view_transform = 'Filmic'
bpy.context.view_layer.update()

# ---- added for rendering (the .blend has no active camera and no usable light): camera, sun
cam_auto = bpy.data.cameras.new('AutoCamera')
cam_auto.lens = 50.0
cam_auto.sensor_width = 36.0
cam_auto.clip_end = 1000.0
ob_auto_camera = bpy.data.objects.new('AutoCamera', cam_auto)
scene.collection.objects.link(ob_auto_camera)
ob_auto_camera.location = (5.27796, -6.58513, 5.10421)
ob_auto_camera.rotation_euler = (1.09748, -7.21219e-08, 0.694738)
scene.camera = ob_auto_camera
light_auto_sun = bpy.data.lights.new('AutoSun', 'SUN')
light_auto_sun.energy = 3.0
light_auto_sun.angle = 0.0523599
ob_auto_sun = bpy.data.objects.new('AutoSun', light_auto_sun)
scene.collection.objects.link(ob_auto_sun)
ob_auto_sun.rotation_euler = (0.872665, 0.174533, 0.523599)
bpy.context.view_layer.update()
